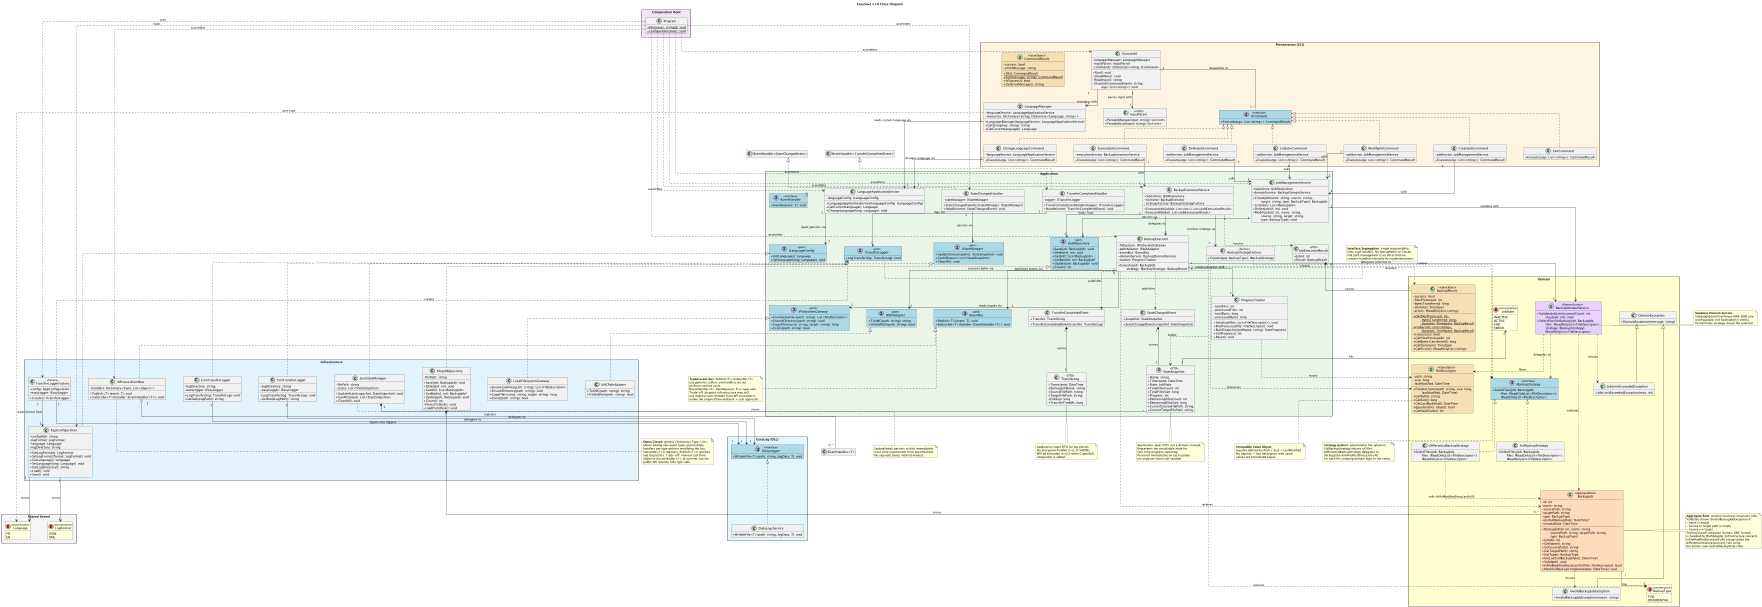

The diagram above was rendered by PlantUML. Its source (embedded in the PNG):
@startuml
scale 0.22
title EasySave v1.0 Class Diagram

skinparam classAttributeIconSize 0
skinparam linetype ortho
skinparam nodesep 80
skinparam ranksep 60
skinparam packageStyle rectangle
hide empty members

skinparam class {
  BackgroundColor<<interface>> LightBlue
  BackgroundColor<<port>> LightBlue
  BackgroundColor<<enumeration>> LightYellow
  BackgroundColor<<AggregateRoot>> #FFDAB9
  BackgroundColor<<Entity>> White
  BackgroundColor<<ValueObject>> Wheat
  BackgroundColor<<DomainService>> #E8D0FF
  BackgroundColor<<DTO>> #F0F0F0
  BorderColor Black
  ArrowColor Black
}

' ===== SHARED KERNEL =====
package "Shared Kernel" #F5F5F5 {

  enum Language <<enumeration>> {
    FR
    EN
  }

  enum LogFormat <<enumeration>> {
    JSON
    XML
  }
}

' ===== DOMAIN LAYER =====
package "Domain" #FEFECE {

  enum BackupType <<enumeration>> {
    FULL
    DIFFERENTIAL
  }

  enum JobState <<enumeration>> {
    INACTIVE
    ACTIVE
    END
    ERROR
  }

  class BackupJob <<AggregateRoot>> {
    - id: int
    - name: string
    - sourcePath: string
    - targetPath: string
    - type: BackupType
    - lastFullBackupDate: DateTime?
    - createdDate: DateTime
    + BackupJob(id: int, name: string,\n\t sourcePath: string, targetPath: string,\n\t type: BackupType)
    + GetId(): int
    + GetName(): string
    + GetSourcePath(): string
    + GetTargetPath(): string
    + GetType(): BackupType
    + GetLastFullBackupDate(): DateTime?
    + Validate(): void
    + IsFileModifiedSinceLastFull(file: FileDescriptor): bool
    + MarkFullBackupCompleted(date: DateTime): void
  }

  class FileDescriptor <<ValueObject>> {
    - path: string
    - size: long
    - lastModified: DateTime
    + FileDescriptor(path: string, size: long,\n\t lastModified: DateTime)
    + GetPath(): string
    + GetSize(): long
    + GetLastModified(): DateTime
    + Equals(other: object): bool
    + GetHashCode(): int
  }

  class BackupResult <<ValueObject>> {
    - success: bool
    - filesProcessed: int
    - bytesTransferred: long
    - duration: TimeSpan
    - errors: IReadOnlyList<string>
    + {static} Ok(filesProcessed: int,\n\t bytesTransferred: long,\n\t duration: TimeSpan): BackupResult
    + {static} Fail(errors: List<string>,\n\t duration: TimeSpan): BackupResult
    + IsSuccess(): bool
    + GetFilesProcessed(): int
    + GetBytesTransferred(): long
    + GetDuration(): TimeSpan
    + GetErrors(): IReadOnlyList<string>
  }

  interface IBackupStrategy <<interface>> {
    + SelectFiles(job: BackupJob,\n\t files: IReadOnlyList<FileDescriptor>):\n\t IReadOnlyList<FileDescriptor>
  }

  class FullBackupStrategy {
    + SelectFiles(job: BackupJob,\n\t files: IReadOnlyList<FileDescriptor>):\n\t IReadOnlyList<FileDescriptor>
  }

  class DifferentialBackupStrategy {
    + SelectFiles(job: BackupJob,\n\t files: IReadOnlyList<FileDescriptor>):\n\t IReadOnlyList<FileDescriptor>
  }

  class BackupDomainService <<DomainService>> {
    + ValidateJobLimit(currentCount: int,\n\t maxJobs: int): void
    + SelectFilesForBackup(job: BackupJob,\n\t files: IReadOnlyList<FileDescriptor>,\n\t strategy: IBackupStrategy):\n\t IReadOnlyList<FileDescriptor>
  }

  class DomainException {
    + DomainException(message: string)
  }

  class JobLimitExceededException {
    + JobLimitExceededException(max: int)
  }

  class InvalidBackupJobException {
    + InvalidBackupJobException(reason: string)
  }
}

' ===== APPLICATION LAYER =====
package "Application" #E8F5E9 {

  ' --- DTOs (Application concerns, not Domain) ---

  class StateSnapshot <<DTO>> {
    + Name: string
    + Timestamp: DateTime
    + State: JobState
    + TotalFilesCount: int
    + TotalFilesSize: long
    + Progress: int
    + RemainingFilesCount: int
    + RemainingFilesSize: long
    + CurrentSourceFilePath: string
    + CurrentTargetFilePath: string
  }

  class TransferLog <<DTO>> {
    + Timestamp: DateTime
    + BackupJobName: string
    + SourceFilePath: string
    + TargetFilePath: string
    + FileSize: long
    + TransferTimeMs: long
  }

  class JobExecutionResult <<DTO>> {
    + JobId: int
    + Result: BackupResult
  }

  ' --- Application Events (not Domain Events — infrastructure notification) ---

  class TransferCompletedEvent {
    + Transfer: TransferLog
    + TransferCompletedEvent(transfer: TransferLog)
  }

  class StateChangedEvent {
    + Snapshot: StateSnapshot
    + StateChangedEvent(snapshot: StateSnapshot)
  }

  interface IEventHandler<T> <<interface>> {
    + Handle(event: T): void
  }

  class TransferCompletedHandler {
    - logger: ITransferLogger
    + TransferCompletedHandler(logger: ITransferLogger)
    + Handle(event: TransferCompletedEvent): void
  }

  class StateChangedHandler {
    - stateManager: IStateManager
    + StateChangedHandler(stateManager: IStateManager)
    + Handle(event: StateChangedEvent): void
  }

  interface IEventBus <<port>> {
    + Publish<T>(event: T): void
    + Subscribe<T>(handler: IEventHandler<T>): void
  }

  ' --- Ports (Interfaces for Infrastructure) ---

  interface IJobRepository <<port>> {
    + Save(job: BackupJob): void
    + Delete(id: int): void
    + GetAll(): List<BackupJob>
    + GetById(id: int): BackupJob?
    + Update(job: BackupJob): void
    + Count(): int
  }

  interface IStateManager <<port>> {
    + UpdateState(snapshot: StateSnapshot): void
    + GetAllStates(): List<StateSnapshot>
    + ClearAll(): void
  }

  interface ITransferLogger <<port>> {
    + LogTransfer(log: TransferLog): void
  }

  interface IFileSystemGateway <<port>> {
    + EnumerateFiles(path: string): List<FileDescriptor>
    + EnsureDirectory(path: string): void
    + CopyFile(source: string, target: string): long
    + Exists(path: string): bool
  }

  interface IPathAdapter <<port>> {
    + ToUNC(path: string): string
    + IsValidPath(path: string): bool
  }

  interface ILanguageConfig <<port>> {
    + GetLanguage(): Language
    + SetLanguage(lang: Language): void
  }

  ' --- Application Services ---

  class ProgressTracker {
    - totalFiles: int
    - processedFiles: int
    - totalBytes: long
    - processedBytes: long
    + Initialize(files: List<FileDescriptor>): void
    + FileProcessed(file: FileDescriptor): void
    + BuildSnapshot(jobName: string): StateSnapshot
    + GetProgress(): int
    + Reset(): void
  }

  class BackupStrategyFactory <<factory>> {
    + Create(type: BackupType): IBackupStrategy
  }

  class BackupExecutor {
    - fileSystem: IFileSystemGateway
    - pathAdapter: IPathAdapter
    - eventBus: IEventBus
    - domainService: BackupDomainService
    - tracker: ProgressTracker
    + Execute(job: BackupJob,\n\t strategy: IBackupStrategy): BackupResult
  }

  class JobManagementService {
    - repository: IJobRepository
    - domainService: BackupDomainService
    + CreateJob(name: string, source: string,\n\t target: string, type: BackupType): BackupJob
    + ListJobs(): List<BackupJob>
    + DeleteJob(id: int): void
    + ModifyJob(id: int, name: string,\n\t source: string, target: string,\n\t type: BackupType): void
  }

  class BackupExecutionService {
    - repository: IJobRepository
    - executor: BackupExecutor
    - strategyFactory: BackupStrategyFactory
    + ExecuteJobs(jobIds: List<int>): List<JobExecutionResult>
    + ExecuteAllJobs(): List<JobExecutionResult>
  }

  class LanguageApplicationService {
    - languageConfig: ILanguageConfig
    + LanguageApplicationService(languageConfig: ILanguageConfig)
    + GetCurrentLanguage(): Language
    + ChangeLanguage(lang: Language): void
  }
}

' ===== EASYLOG (External DLL) =====
package "EasyLog (DLL)" #E0F7FA {

  interface IEasyLogger <<interface>> {
    + WriteInFile<T>(path: string, logData: T): void
  }

  class DailyLogsService {
    + WriteInFile<T>(path: string, logData: T): void
  }
}

' ===== INFRASTRUCTURE LAYER =====
package "Infrastructure" #E3F2FD {

  class FileJobRepository {
    - filePath: string
    + Save(job: BackupJob): void
    + Delete(id: int): void
    + GetAll(): List<BackupJob>
    + GetById(id: int): BackupJob?
    + Update(job: BackupJob): void
    + Count(): int
    - PersistToDisk(): void
    - LoadFromDisk(): void
  }

  class JsonStateManager {
    - filePath: string
    - states: List<StateSnapshot>
    + UpdateState(snapshot: StateSnapshot): void
    + GetAllStates(): List<StateSnapshot>
    + ClearAll(): void
  }

  class JsonTransferLogger {
    - logDirectory: string
    - easyLogger: IEasyLogger
    + LogTransfer(log: TransferLog): void
    - GetDailyLogPath(): string
  }

  class XmlTransferLogger {
    - logDirectory: string
    - easyLogger: IEasyLogger
    + LogTransfer(log: TransferLog): void
    - GetDailyLogPath(): string
  }

  class LocalFileSystemGateway {
    + EnumerateFiles(path: string): List<FileDescriptor>
    + EnsureDirectory(path: string): void
    + CopyFile(source: string, target: string): long
    + Exists(path: string): bool
  }

  class UNCPathAdapter {
    + ToUNC(path: string): string
    + IsValidPath(path: string): bool
  }

  class AppConfiguration {
    - configPath: string
    - logFormat: LogFormat
    - language: Language
    - logDirectory: string
    + GetLogFormat(): LogFormat
    + SetLogFormat(format: LogFormat): void
    + GetLanguage(): Language
    + SetLanguage(lang: Language): void
    + GetLogDirectory(): string
    + Load(): void
    + Save(): void
  }

  class TransferLoggerFactory <<factory>> {
    - config: AppConfiguration
    - easyLogger: IEasyLogger
    + Create(): ITransferLogger
  }

  class InProcessEventBus {
    - handlers: Dictionary<Type, List<object>>
    + Publish<T>(event: T): void
    + Subscribe<T>(handler: IEventHandler<T>): void
  }
}

' ===== PRESENTATION LAYER (CLI) =====
package "Presentation (CLI)" #FFF3E0 {

  class CommandResult <<ValueObject>> {
    - success: bool
    - errorMessage: string
    + {static} Ok(): CommandResult
    + {static} Fail(message: string): CommandResult
    + IsSuccess(): bool
    + GetErrorMessage(): string
  }

  interface ICommand <<interface>> {
    + Execute(args: List<string>): CommandResult
  }

  class CreateJobCommand {
    - jobService: JobManagementService
    + Execute(args: List<string>): CommandResult
  }

  class ExecuteJobCommand {
    - executionService: BackupExecutionService
    + Execute(args: List<string>): CommandResult
  }

  class DeleteJobCommand {
    - jobService: JobManagementService
    + Execute(args: List<string>): CommandResult
  }

  class ListJobsCommand {
    - jobService: JobManagementService
    + Execute(args: List<string>): CommandResult
  }

  class ModifyJobCommand {
    - jobService: JobManagementService
    + Execute(args: List<string>): CommandResult
  }

  class ChangeLanguageCommand {
    - languageService: LanguageApplicationService
    + Execute(args: List<string>): CommandResult
  }

  class ExitCommand {
    + Execute(args: List<string>): CommandResult
  }

  class InputParser <<utility>> {
    + ParseJobRange(input: string): List<int>
    + ParseJobList(input: string): List<int>
  }

  class LanguageManager {
    - languageService: LanguageApplicationService
    - resources: Dictionary<string, Dictionary<Language, string>>
    + LanguageManager(languageService: LanguageApplicationService)
    + GetString(key: string): string
    + GetCurrentLanguage(): Language
  }

  class ConsoleUI {
    - languageManager: LanguageManager
    - inputParser: InputParser
    - commands: Dictionary<string, ICommand>
    + Run(): void
    - ShowMenu(): void
    - ReadInput(): string
    - DispatchCommand(name: string,\n\t args: List<string>): void
  }
}

' ===== COMPOSITION ROOT =====
package "Composition Root" #F3E5F5 {

  class Program {
    + {static} Main(args: string[]): void
    - {static} ConfigureServices(): void
  }
}

' ========================================================
' RELATIONS
' ========================================================

' --- Domain internal ---
IBackupStrategy <|.. FullBackupStrategy
IBackupStrategy <|.. DifferentialBackupStrategy
BackupJob "1" --> "1" BackupType : has
DifferentialBackupStrategy ..> BackupJob : calls IsFileModifiedSinceLastFull()
BackupDomainService ..> BackupJob : validates
BackupDomainService ..> IBackupStrategy : delegates to
BackupDomainService ..> FileDescriptor : filters
DomainException <|-- JobLimitExceededException
DomainException <|-- InvalidBackupJobException
BackupJob ..> InvalidBackupJobException : throws
BackupDomainService ..> JobLimitExceededException : throws

' --- Application: BackupExecutor publishes events, does NOT call loggers/state directly ---
BackupExecutor "1" --> "1" IFileSystemGateway : reads/copies via
BackupExecutor "1" --> "1" IPathAdapter : converts paths via
BackupExecutor "1" --> "1" IEventBus : publishes events via
BackupExecutor "1" --> "1" BackupDomainService : delegates selection to
BackupExecutor "1" --> "1" ProgressTracker : tracks progress with
BackupExecutor ..> BackupJob : receives
BackupExecutor ..> BackupResult : returns
BackupExecutor ..> FileDescriptor : processes
BackupExecutor ..> TransferCompletedEvent : publishes
BackupExecutor ..> StateChangedEvent : publishes
BackupExecutor ..> IBackupStrategy : receives

' --- Application: Event handlers (typed, no runtime cast) ---
"IEventHandler<TransferCompletedEvent>" <|.. TransferCompletedHandler
"IEventHandler<StateChangedEvent>" <|.. StateChangedHandler
TransferCompletedHandler "1" --> "1" ITransferLogger : logs via
StateChangedHandler "1" --> "1" IStateManager : persists via
TransferCompletedEvent "1" *-- "1" TransferLog : carries
StateChangedEvent "1" *-- "1" StateSnapshot : carries

' --- Application: Services ---
JobManagementService "1" --> "1" IJobRepository : persists via
JobManagementService "1" --> "1" BackupDomainService : validates with

BackupExecutionService "1" --> "1" IJobRepository : reads from
BackupExecutionService "1" --> "1" BackupExecutor : delegates to
BackupExecutionService "1" --> "1" BackupStrategyFactory : resolves strategy via
BackupExecutionService ..> JobExecutionResult : returns

ProgressTracker ..> FileDescriptor : tracks
ProgressTracker ..> StateSnapshot : builds

BackupStrategyFactory ..> IBackupStrategy : creates
BackupStrategyFactory ..> BackupType : receives
JobExecutionResult "1" *-- "1" BackupResult : carries
StateSnapshot "1" --> "1" JobState : has

' --- EasyLog DLL ---
IEasyLogger <|.. DailyLogsService

' --- Infrastructure implements Ports ---
IJobRepository <|.. FileJobRepository
IStateManager <|.. JsonStateManager
ITransferLogger <|.. JsonTransferLogger
ITransferLogger <|.. XmlTransferLogger
IFileSystemGateway <|.. LocalFileSystemGateway
IPathAdapter <|.. UNCPathAdapter
ILanguageConfig <|.. AppConfiguration

JsonTransferLogger "1" --> "1" IEasyLogger : delegates to
XmlTransferLogger "1" --> "1" IEasyLogger : delegates to

IEventBus <|.. InProcessEventBus
InProcessEventBus "1" o-- "0..*" "IEventHandler<T>" : registers

TransferLoggerFactory "1" --> "1" AppConfiguration : reads format from
TransferLoggerFactory "1" --> "1" IEasyLogger : injects into loggers
TransferLoggerFactory ..> ITransferLogger : creates

AppConfiguration "1" --> "1" LogFormat : stores
AppConfiguration "1" --> "1" Language : stores

FileJobRepository "1" *-- "0..*" BackupJob : stores
JsonStateManager "1" *-- "*" StateSnapshot : stores

' --- Presentation ---
ICommand <|.. CreateJobCommand
ICommand <|.. ExecuteJobCommand
ICommand <|.. DeleteJobCommand
ICommand <|.. ListJobsCommand
ICommand <|.. ModifyJobCommand
ICommand <|.. ChangeLanguageCommand
ICommand <|.. ExitCommand

ConsoleUI "1" o-- "1..*" ICommand : dispatches to
ConsoleUI "1" --> "1" InputParser : parses input with
ConsoleUI "1" --> "1" LanguageManager : translates with

CreateJobCommand "1" --> "1" JobManagementService : calls
ExecuteJobCommand "1" --> "1" BackupExecutionService : calls
DeleteJobCommand "1" --> "1" JobManagementService : calls
ListJobsCommand "1" --> "1" JobManagementService : calls
ModifyJobCommand "1" --> "1" JobManagementService : calls
ChangeLanguageCommand "1" --> "1" LanguageApplicationService : changes language via
LanguageApplicationService "1" --> "1" ILanguageConfig : reads/persists via
LanguageManager "1" --> "1" LanguageApplicationService : reads current language via
LanguageManager ..> Language : uses type

' --- Composition Root ---
Program ..> ConsoleUI : assembles
Program ..> JobManagementService : assembles
Program ..> BackupExecutionService : assembles
Program ..> BackupExecutor : assembles
Program ..> LanguageApplicationService : assembles
Program ..> AppConfiguration : loads
Program ..> TransferLoggerFactory : uses
Program ..> InProcessEventBus : assembles
Program ..> TransferCompletedHandler : assembles
Program ..> StateChangedHandler : assembles


' ========================================================
' NOTES
' ========================================================

note right of BackupJob
  **Aggregate Root**: protects business invariants only.
  Validate() throws InvalidBackupJobException if:
  - name is empty
  - source or target path is empty
  - source == target
  Technical path validation (syntax, UNC format)
  is handled by IPathAdapter (infrastructure concern).
  IsFileModifiedSinceLastFull() encapsulates the
  differential backup business rule using
  the entity's own lastFullBackupDate state.
end note

note bottom of IBackupStrategy
  **Strategy pattern**: polymorphic file selection.
  FullBackupStrategy returns all files.
  DifferentialBackupStrategy delegates to
  BackupJob.IsFileModifiedSinceLastFull()
  for each file, keeping domain logic in the entity.
end note

note bottom of FileDescriptor
  **Immutable Value Object**.
  Equality defined by Path + Size + LastModified.
  No identity — two descriptors with same
  values are considered equal.
end note

note right of BackupDomainService
  **Stateless Domain Service**.
  ValidateJobLimit() enforces MAX_JOBS rule
  (configurable, not hardcoded in entity).
  Orchestrates strategy-based file selection.
end note

note bottom of StateSnapshot
  Application-layer DTO, not a domain concept.
  Represents the serializable state for
  real-time progress reporting.
  Persisted immediately on each update
  (no separate Save() call needed).
end note

note bottom of TransferLog
  Application-layer DTO for log entries.
  No EncryptionTimeMs in v1.0 (YAGNI).
  Will be extended in v2.0 when CryptoSoft
  integration is added.
end note

note bottom of IEventBus
  **Typed event bus**: Publish<T>/Subscribe<T>
  use generics; callers and handlers do not
  perform runtime casts.
  IEventHandler<T>.Handle(event: T) is type-safe.
  Trade-off: dispatch infrastructure may still
  use internal casts (hidden from API consumers),
  unlike the original IDomainEvent + cast approach.
end note

note bottom of InProcessEventBus
  **Open/Closed**: generic Dictionary<Type, List>
  allows adding new event types and multiple
  handlers per type without modifying the bus.
  Subscribe<T>() registers, Publish<T>() resolves
  and dispatches. Trade-off: internal cast from
  object to IEventHandler<T> at runtime, but the
  public API remains fully type-safe.
end note

note right of ITransferLogger
  **Interface Segregation**: single responsibility.
  Only LogTransfer(). No SetLogPath() or Close().
  File path management is an infrastructure
  concern handled internally by implementations.
end note

note bottom of JsonStateManager
  UpdateState() persists to disk immediately
  (real-time requirement from specification).
  No separate Save() method needed.
end note

@enduml